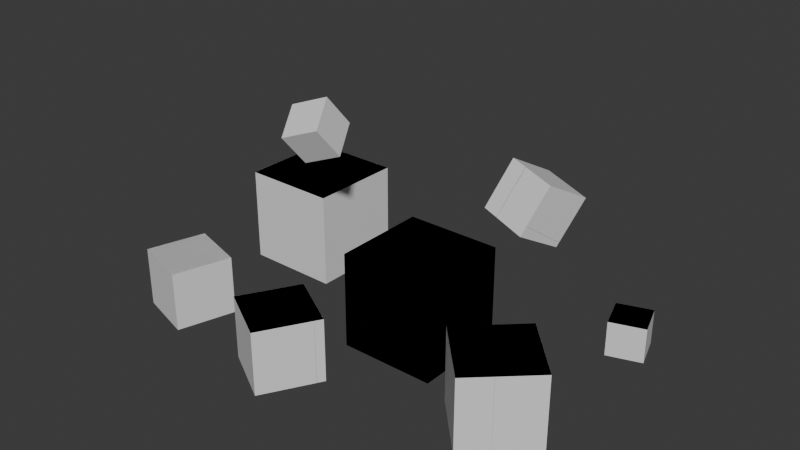# Source: Data_RandPerFace.blend  (saved by Blender 4.3.34; exported with 4.5.12 LTS)
import bpy
from mathutils import Matrix  # noqa: F401  (used for matrix-valued properties, if any)

bpy.ops.wm.read_factory_settings(use_empty=True)
scene = bpy.context.scene
scene.name = 'Scene'

# ---- collections
col_collection = bpy.data.collections.new('Collection'); scene.collection.children.link(col_collection)
col_collection_2 = bpy.data.collections.new('Collection 2'); scene.collection.children.link(col_collection_2)

# ---- materials (node trees are filled in below, after node groups)
mat_material = bpy.data.materials.new('Material')
mat_material.alpha_threshold = 0.0
mat_material.roughness = 0.5
mat_material.line_color = (0.0, 0.0, 0.0, 1.0)

# ---- material node trees
mat_material.use_nodes = True; mat_material.node_tree.nodes.clear()
_N = mat_material.node_tree.nodes; _L = mat_material.node_tree.links
n0 = _N.new('ShaderNodeOutputMaterial'); n0.name = 'Material Output'; n0.location = (300, 300)
n1 = _N.new('ShaderNodeBsdfPrincipled'); n1.name = 'Principled BSDF'; n1.location = (10, 300)
n1.inputs[3].default_value = 1.45
_L.new(n1.outputs[0], n0.inputs[0])
n0.is_active_output = True

# ---- world
world_world = bpy.data.worlds.new('World'); scene.world = world_world
world_world.use_nodes = True; world_world.node_tree.nodes.clear()
_N = world_world.node_tree.nodes; _L = world_world.node_tree.links
n0 = _N.new('ShaderNodeOutputWorld'); n0.name = 'World Output'; n0.location = (300, 300)
n1 = _N.new('ShaderNodeBackground'); n1.name = 'Background'; n1.location = (10, 300)
n1.inputs[0].default_value = (0.05088, 0.05088, 0.05088, 1.0)
_L.new(n1.outputs[0], n0.inputs[0])
n0.is_active_output = True
world_world.color = (0.05088, 0.05088, 0.05088)
world_world.sun_shadow_jitter_overblur = 0.0

# ---- meshes
me_bakedmesh_data = bpy.data.meshes.new('BakedMesh.DATA')
me_bakedmesh_data.from_pydata([(-1.248, -1.843, 0.6459), (-1.248, -1.843, -0.6459), (-0.1293, -2.488, 0.6459), (-0.1293, -2.488, -0.6459), (-1.894, -2.962, 0.6459), (-1.894, -2.962, -0.6459), (-0.7749, -3.607, 0.6459), (-0.7749, -3.607, -0.6459), (-4.905, 2.487, 1.003), (-4.905, 2.487, -1.003), (-2.899, 2.472, 1.003), (-2.899, 2.472, -1.003), (-4.92, 0.481, 1.003), (-4.92, 0.481, -1.003), (-2.914, 0.4656, 1.003), (-2.914, 0.4656, -1.003), (3.239, 1.664, 0.3508), (3.239, 1.664, -0.3508), (3.906, 1.883, 0.3508), (3.906, 1.883, -0.3508), (3.458, 0.9971, 0.3508), (3.458, 0.9971, -0.3508), (4.125, 1.216, 0.3508), (4.125, 1.216, -0.3508), (-4.87, -1.079, 0.169), (-4.87, -1.079, -1.089), (-3.666, -1.442, 0.169), (-3.666, -1.442, -1.089), (-5.233, -2.283, 0.169), (-5.233, -2.283, -1.089), (-4.029, -2.646, 0.169), (-4.029, -2.646, -1.089), (1.0, 1.0, 1.0), (1.0, 1.0, -1.0), (1.0, -1.0, 1.0), (1.0, -1.0, -1.0), (-1.0, 1.0, 1.0), (-1.0, 1.0, -1.0), (-1.0, -1.0, 1.0), (-1.0, -1.0, -1.0), (1.457, 3.417, 1.272), (1.156, 2.925, 0.2645), (1.229, 2.422, 1.826), (0.9279, 1.93, 0.8183), (0.3587, 3.758, 1.433), (0.05783, 3.266, 0.4256), (0.1307, 2.763, 1.987), (-0.1702, 2.271, 0.9794), (-1.814, -0.4809, 3.736), (-1.697, -0.01238, 3.117), (-1.515, -1.085, 3.334), (-1.399, -0.6169, 2.716), (-2.53, -0.6563, 3.468), (-2.414, -0.1879, 2.85), (-2.232, -1.261, 3.067), (-2.115, -0.7924, 2.448), (2.855, -0.4175, 0.7621), (2.855, -0.4175, -0.7621), (3.893, -1.533, 0.7621), (3.893, -1.533, -0.7621), (1.739, -1.456, 0.7621), (1.739, -1.456, -0.7621), (2.778, -2.572, 0.7621), (2.778, -2.572, -0.7621)], [], [(0, 4, 6, 2), (3, 2, 6, 7), (7, 6, 4, 5), (5, 1, 3, 7), (1, 0, 2, 3), (5, 4, 0, 1), (8, 12, 14, 10), (11, 10, 14, 15), (15, 14, 12, 13), (13, 9, 11, 15), (9, 8, 10, 11), (13, 12, 8, 9), (16, 20, 22, 18), (19, 18, 22, 23), (23, 22, 20, 21), (21, 17, 19, 23), (17, 16, 18, 19), (21, 20, 16, 17), (24, 28, 30, 26), (27, 26, 30, 31), (31, 30, 28, 29), (29, 25, 27, 31), (25, 24, 26, 27), (29, 28, 24, 25), (32, 36, 38, 34), (35, 34, 38, 39), (39, 38, 36, 37), (37, 33, 35, 39), (33, 32, 34, 35), (37, 36, 32, 33), (40, 44, 46, 42), (43, 42, 46, 47), (47, 46, 44, 45), (45, 41, 43, 47), (41, 40, 42, 43), (45, 44, 40, 41), (48, 52, 54, 50), (51, 50, 54, 55), (55, 54, 52, 53), (53, 49, 51, 55), (49, 48, 50, 51), (53, 52, 48, 49), (56, 60, 62, 58), (59, 58, 62, 63), (63, 62, 60, 61), (61, 57, 59, 63), (57, 56, 58, 59), (61, 60, 56, 57)])
_uv = me_bakedmesh_data.uv_layers.new(name='UVMap')
_uv.uv.foreach_set('vector', [0.625, 0.5, 0.875, 0.5, 0.875, 0.75, 0.625, 0.75, 0.375, 0.75, 0.625, 0.75, 0.625, 1.0, 0.375, 1.0, 0.375, 0.0, 0.625, 0.0, 0.625, 0.25, 0.375, 0.25, 0.125, 0.5, 0.375, 0.5, 0.375, 0.75, 0.125, 0.75, 0.375, 0.5, 0.625, 0.5, 0.625, 0.75, 0.375, 0.75, 0.375, 0.25, 0.625, 0.25, 0.625, 0.5, 0.375, 0.5, 0.625, 0.5, 0.875, 0.5, 0.875, 0.75, 0.625, 0.75, 0.375, 0.75, 0.625, 0.75, 0.625, 1.0, 0.375, 1.0, 0.375, 0.0, 0.625, 0.0, 0.625, 0.25, 0.375, 0.25, 0.125, 0.5, 0.375, 0.5, 0.375, 0.75, 0.125, 0.75, 0.375, 0.5, 0.625, 0.5, 0.625, 0.75, 0.375, 0.75, 0.375, 0.25, 0.625, 0.25, 0.625, 0.5, 0.375, 0.5, 0.625, 0.5, 0.875, 0.5, 0.875, 0.75, 0.625, 0.75, 0.375, 0.75, 0.625, 0.75, 0.625, 1.0, 0.375, 1.0, 0.375, 0.0, 0.625, 0.0, 0.625, 0.25, 0.375, 0.25, 0.125, 0.5, 0.375, 0.5, 0.375, 0.75, 0.125, 0.75, 0.375, 0.5, 0.625, 0.5, 0.625, 0.75, 0.375, 0.75, 0.375, 0.25, 0.625, 0.25, 0.625, 0.5, 0.375, 0.5, 0.625, 0.5, 0.875, 0.5, 0.875, 0.75, 0.625, 0.75, 0.375, 0.75, 0.625, 0.75, 0.625, 1.0, 0.375, 1.0, 0.375, 0.0, 0.625, 0.0, 0.625, 0.25, 0.375, 0.25, 0.125, 0.5, 0.375, 0.5, 0.375, 0.75, 0.125, 0.75, 0.375, 0.5, 0.625, 0.5, 0.625, 0.75, 0.375, 0.75, 0.375, 0.25, 0.625, 0.25, 0.625, 0.5, 0.375, 0.5, 0.625, 0.5, 0.875, 0.5, 0.875, 0.75, 0.625, 0.75, 0.375, 0.75, 0.625, 0.75, 0.625, 1.0, 0.375, 1.0, 0.375, 0.0, 0.625, 0.0, 0.625, 0.25, 0.375, 0.25, 0.125, 0.5, 0.375, 0.5, 0.375, 0.75, 0.125, 0.75, 0.375, 0.5, 0.625, 0.5, 0.625, 0.75, 0.375, 0.75, 0.375, 0.25, 0.625, 0.25, 0.625, 0.5, 0.375, 0.5, 0.625, 0.5, 0.875, 0.5, 0.875, 0.75, 0.625, 0.75, 0.375, 0.75, 0.625, 0.75, 0.625, 1.0, 0.375, 1.0, 0.375, 0.0, 0.625, 0.0, 0.625, 0.25, 0.375, 0.25, 0.125, 0.5, 0.375, 0.5, 0.375, 0.75, 0.125, 0.75, 0.375, 0.5, 0.625, 0.5, 0.625, 0.75, 0.375, 0.75, 0.375, 0.25, 0.625, 0.25, 0.625, 0.5, 0.375, 0.5, 0.625, 0.5, 0.875, 0.5, 0.875, 0.75, 0.625, 0.75, 0.375, 0.75, 0.625, 0.75, 0.625, 1.0, 0.375, 1.0, 0.375, 0.0, 0.625, 0.0, 0.625, 0.25, 0.375, 0.25, 0.125, 0.5, 0.375, 0.5, 0.375, 0.75, 0.125, 0.75, 0.375, 0.5, 0.625, 0.5, 0.625, 0.75, 0.375, 0.75, 0.375, 0.25, 0.625, 0.25, 0.625, 0.5, 0.375, 0.5, 0.625, 0.5, 0.875, 0.5, 0.875, 0.75, 0.625, 0.75, 0.375, 0.75, 0.625, 0.75, 0.625, 1.0, 0.375, 1.0, 0.375, 0.0, 0.625, 0.0, 0.625, 0.25, 0.375, 0.25, 0.125, 0.5, 0.375, 0.5, 0.375, 0.75, 0.125, 0.75, 0.375, 0.5, 0.625, 0.5, 0.625, 0.75, 0.375, 0.75, 0.375, 0.25, 0.625, 0.25, 0.625, 0.5, 0.375, 0.5])
_uv.active_render = True
_uv = me_bakedmesh_data.uv_layers.new(name='UVMap.BakedData.1')
_uv.uv.foreach_set('vector', [0.02128, 1.0, 0.02128, 1.0, 0.02128, 1.0, 0.02128, 1.0, 0.7021, 1.0, 0.7021, 1.0, 0.7021, 1.0, 0.7021, 1.0, 0.766, 1.0, 0.766, 1.0, 0.766, 1.0, 0.766, 1.0, 0.0, 1.0, 0.0, 1.0, 0.0, 1.0, 0.0, 1.0, 0.4255, 1.0, 0.4255, 1.0, 0.4255, 1.0, 0.4255, 1.0, 0.4894, 1.0, 0.4894, 1.0, 0.4894, 1.0, 0.4894, 1.0, 0.2979, 1.0, 0.2979, 1.0, 0.2979, 1.0, 0.2979, 1.0, 0.2553, 1.0, 0.2553, 1.0, 0.2553, 1.0, 0.2553, 1.0, 0.1489, 1.0, 0.1489, 1.0, 0.1489, 1.0, 0.1489, 1.0, 0.5957, 1.0, 0.5957, 1.0, 0.5957, 1.0, 0.5957, 1.0, 0.9362, 1.0, 0.9362, 1.0, 0.9362, 1.0, 0.9362, 1.0, 1.0, 1.0, 1.0, 1.0, 1.0, 1.0, 1.0, 1.0, 0.9787, 1.0, 0.9787, 1.0, 0.9787, 1.0, 0.9787, 1.0, 0.1064, 1.0, 0.1064, 1.0, 0.1064, 1.0, 0.1064, 1.0, 0.8936, 1.0, 0.8936, 1.0, 0.8936, 1.0, 0.8936, 1.0, 0.234, 1.0, 0.234, 1.0, 0.234, 1.0, 0.234, 1.0, 0.4468, 1.0, 0.4468, 1.0, 0.4468, 1.0, 0.4468, 1.0, 0.5745, 1.0, 0.5745, 1.0, 0.5745, 1.0, 0.5745, 1.0, 0.3191, 1.0, 0.3191, 1.0, 0.3191, 1.0, 0.3191, 1.0, 0.2128, 1.0, 0.2128, 1.0, 0.2128, 1.0, 0.2128, 1.0, 0.9574, 1.0, 0.9574, 1.0, 0.9574, 1.0, 0.9574, 1.0, 0.06383, 1.0, 0.06383, 1.0, 0.06383, 1.0, 0.06383, 1.0, 0.1915, 1.0, 0.1915, 1.0, 0.1915, 1.0, 0.1915, 1.0, 0.08511, 1.0, 0.08511, 1.0, 0.08511, 1.0, 0.08511, 1.0, 0.8298, 1.0, 0.8298, 1.0, 0.8298, 1.0, 0.8298, 1.0, 0.617, 1.0, 0.617, 1.0, 0.617, 1.0, 0.617, 1.0, 0.8085, 1.0, 0.8085, 1.0, 0.8085, 1.0, 0.8085, 1.0, 0.3617, 1.0, 0.3617, 1.0, 0.3617, 1.0, 0.3617, 1.0, 0.7447, 1.0, 0.7447, 1.0, 0.7447, 1.0, 0.7447, 1.0, 0.8723, 1.0, 0.8723, 1.0, 0.8723, 1.0, 0.8723, 1.0, 0.8511, 1.0, 0.8511, 1.0, 0.8511, 1.0, 0.8511, 1.0, 0.1277, 1.0, 0.1277, 1.0, 0.1277, 1.0, 0.1277, 1.0, 0.7234, 1.0, 0.7234, 1.0, 0.7234, 1.0, 0.7234, 1.0, 0.383, 1.0, 0.383, 1.0, 0.383, 1.0, 0.383, 1.0, 0.1702, 1.0, 0.1702, 1.0, 0.1702, 1.0, 0.1702, 1.0, 0.9149, 1.0, 0.9149, 1.0, 0.9149, 1.0, 0.9149, 1.0, 0.2766, 1.0, 0.2766, 1.0, 0.2766, 1.0, 0.2766, 1.0, 0.7872, 1.0, 0.7872, 1.0, 0.7872, 1.0, 0.7872, 1.0, 0.4681, 1.0, 0.4681, 1.0, 0.4681, 1.0, 0.4681, 1.0, 0.6383, 1.0, 0.6383, 1.0, 0.6383, 1.0, 0.6383, 1.0, 0.4043, 1.0, 0.4043, 1.0, 0.4043, 1.0, 0.4043, 1.0, 0.5319, 1.0, 0.5319, 1.0, 0.5319, 1.0, 0.5319, 1.0, 0.6596, 1.0, 0.6596, 1.0, 0.6596, 1.0, 0.6596, 1.0, 0.6809, 1.0, 0.6809, 1.0, 0.6809, 1.0, 0.6809, 1.0, 0.3404, 1.0, 0.3404, 1.0, 0.3404, 1.0, 0.3404, 1.0, 0.04255, 1.0, 0.04255, 1.0, 0.04255, 1.0, 0.04255, 1.0, 0.5532, 1.0, 0.5532, 1.0, 0.5532, 1.0, 0.5532, 1.0, 0.5106, 1.0, 0.5106, 1.0, 0.5106, 1.0, 0.5106, 1.0])
me_bakedmesh_data.materials.append(mat_material)
me_bakedmesh_data.update()
me_cube_004 = bpy.data.meshes.new('Cube.004')
me_cube_004.from_pydata([(1.0, 1.0, 1.0), (1.0, 1.0, -1.0), (1.0, -1.0, 1.0), (1.0, -1.0, -1.0), (-1.0, 1.0, 1.0), (-1.0, 1.0, -1.0), (-1.0, -1.0, 1.0), (-1.0, -1.0, -1.0)], [], [(0, 4, 6, 2), (3, 2, 6, 7), (7, 6, 4, 5), (5, 1, 3, 7), (1, 0, 2, 3), (5, 4, 0, 1)])
_uv = me_cube_004.uv_layers.new(name='UVMap')
_uv.uv.foreach_set('vector', [0.625, 0.5, 0.875, 0.5, 0.875, 0.75, 0.625, 0.75, 0.375, 0.75, 0.625, 0.75, 0.625, 1.0, 0.375, 1.0, 0.375, 0.0, 0.625, 0.0, 0.625, 0.25, 0.375, 0.25, 0.125, 0.5, 0.375, 0.5, 0.375, 0.75, 0.125, 0.75, 0.375, 0.5, 0.625, 0.5, 0.625, 0.75, 0.375, 0.75, 0.375, 0.25, 0.625, 0.25, 0.625, 0.5, 0.375, 0.5])
me_cube_004.materials.append(mat_material)
me_cube_004.use_mirror_vertex_groups = False
me_cube_004.update()
me_cube_005 = bpy.data.meshes.new('Cube.005')
me_cube_005.from_pydata([(1.0, 1.0, 1.0), (1.0, 1.0, -1.0), (1.0, -1.0, 1.0), (1.0, -1.0, -1.0), (-1.0, 1.0, 1.0), (-1.0, 1.0, -1.0), (-1.0, -1.0, 1.0), (-1.0, -1.0, -1.0)], [], [(0, 4, 6, 2), (3, 2, 6, 7), (7, 6, 4, 5), (5, 1, 3, 7), (1, 0, 2, 3), (5, 4, 0, 1)])
_uv = me_cube_005.uv_layers.new(name='UVMap')
_uv.uv.foreach_set('vector', [0.625, 0.5, 0.875, 0.5, 0.875, 0.75, 0.625, 0.75, 0.375, 0.75, 0.625, 0.75, 0.625, 1.0, 0.375, 1.0, 0.375, 0.0, 0.625, 0.0, 0.625, 0.25, 0.375, 0.25, 0.125, 0.5, 0.375, 0.5, 0.375, 0.75, 0.125, 0.75, 0.375, 0.5, 0.625, 0.5, 0.625, 0.75, 0.375, 0.75, 0.375, 0.25, 0.625, 0.25, 0.625, 0.5, 0.375, 0.5])
me_cube_005.materials.append(mat_material)
me_cube_005.use_mirror_vertex_groups = False
me_cube_005.update()
me_cube_006 = bpy.data.meshes.new('Cube.006')
me_cube_006.from_pydata([(1.0, 1.0, 1.0), (1.0, 1.0, -1.0), (1.0, -1.0, 1.0), (1.0, -1.0, -1.0), (-1.0, 1.0, 1.0), (-1.0, 1.0, -1.0), (-1.0, -1.0, 1.0), (-1.0, -1.0, -1.0)], [], [(0, 4, 6, 2), (3, 2, 6, 7), (7, 6, 4, 5), (5, 1, 3, 7), (1, 0, 2, 3), (5, 4, 0, 1)])
_uv = me_cube_006.uv_layers.new(name='UVMap')
_uv.uv.foreach_set('vector', [0.625, 0.5, 0.875, 0.5, 0.875, 0.75, 0.625, 0.75, 0.375, 0.75, 0.625, 0.75, 0.625, 1.0, 0.375, 1.0, 0.375, 0.0, 0.625, 0.0, 0.625, 0.25, 0.375, 0.25, 0.125, 0.5, 0.375, 0.5, 0.375, 0.75, 0.125, 0.75, 0.375, 0.5, 0.625, 0.5, 0.625, 0.75, 0.375, 0.75, 0.375, 0.25, 0.625, 0.25, 0.625, 0.5, 0.375, 0.5])
me_cube_006.materials.append(mat_material)
me_cube_006.use_mirror_vertex_groups = False
me_cube_006.update()
me_cube_007 = bpy.data.meshes.new('Cube.007')
me_cube_007.from_pydata([(1.0, 1.0, 1.0), (1.0, 1.0, -1.0), (1.0, -1.0, 1.0), (1.0, -1.0, -1.0), (-1.0, 1.0, 1.0), (-1.0, 1.0, -1.0), (-1.0, -1.0, 1.0), (-1.0, -1.0, -1.0)], [], [(0, 4, 6, 2), (3, 2, 6, 7), (7, 6, 4, 5), (5, 1, 3, 7), (1, 0, 2, 3), (5, 4, 0, 1)])
_uv = me_cube_007.uv_layers.new(name='UVMap')
_uv.uv.foreach_set('vector', [0.625, 0.5, 0.875, 0.5, 0.875, 0.75, 0.625, 0.75, 0.375, 0.75, 0.625, 0.75, 0.625, 1.0, 0.375, 1.0, 0.375, 0.0, 0.625, 0.0, 0.625, 0.25, 0.375, 0.25, 0.125, 0.5, 0.375, 0.5, 0.375, 0.75, 0.125, 0.75, 0.375, 0.5, 0.625, 0.5, 0.625, 0.75, 0.375, 0.75, 0.375, 0.25, 0.625, 0.25, 0.625, 0.5, 0.375, 0.5])
me_cube_007.materials.append(mat_material)
me_cube_007.use_mirror_vertex_groups = False
me_cube_007.update()
me_cube = bpy.data.meshes.new('Cube')
me_cube.from_pydata([(1.0, 1.0, 1.0), (1.0, 1.0, -1.0), (1.0, -1.0, 1.0), (1.0, -1.0, -1.0), (-1.0, 1.0, 1.0), (-1.0, 1.0, -1.0), (-1.0, -1.0, 1.0), (-1.0, -1.0, -1.0)], [], [(0, 4, 6, 2), (3, 2, 6, 7), (7, 6, 4, 5), (5, 1, 3, 7), (1, 0, 2, 3), (5, 4, 0, 1)])
_uv = me_cube.uv_layers.new(name='UVMap')
_uv.uv.foreach_set('vector', [0.625, 0.5, 0.875, 0.5, 0.875, 0.75, 0.625, 0.75, 0.375, 0.75, 0.625, 0.75, 0.625, 1.0, 0.375, 1.0, 0.375, 0.0, 0.625, 0.0, 0.625, 0.25, 0.375, 0.25, 0.125, 0.5, 0.375, 0.5, 0.375, 0.75, 0.125, 0.75, 0.375, 0.5, 0.625, 0.5, 0.625, 0.75, 0.375, 0.75, 0.375, 0.25, 0.625, 0.25, 0.625, 0.5, 0.375, 0.5])
me_cube.materials.append(mat_material)
me_cube.use_mirror_vertex_groups = False
me_cube.update()
me_cube_001 = bpy.data.meshes.new('Cube.001')
me_cube_001.from_pydata([(1.0, 1.0, 1.0), (1.0, 1.0, -1.0), (1.0, -1.0, 1.0), (1.0, -1.0, -1.0), (-1.0, 1.0, 1.0), (-1.0, 1.0, -1.0), (-1.0, -1.0, 1.0), (-1.0, -1.0, -1.0)], [], [(0, 4, 6, 2), (3, 2, 6, 7), (7, 6, 4, 5), (5, 1, 3, 7), (1, 0, 2, 3), (5, 4, 0, 1)])
_uv = me_cube_001.uv_layers.new(name='UVMap')
_uv.uv.foreach_set('vector', [0.625, 0.5, 0.875, 0.5, 0.875, 0.75, 0.625, 0.75, 0.375, 0.75, 0.625, 0.75, 0.625, 1.0, 0.375, 1.0, 0.375, 0.0, 0.625, 0.0, 0.625, 0.25, 0.375, 0.25, 0.125, 0.5, 0.375, 0.5, 0.375, 0.75, 0.125, 0.75, 0.375, 0.5, 0.625, 0.5, 0.625, 0.75, 0.375, 0.75, 0.375, 0.25, 0.625, 0.25, 0.625, 0.5, 0.375, 0.5])
me_cube_001.materials.append(mat_material)
me_cube_001.use_mirror_vertex_groups = False
me_cube_001.update()
me_cube_002 = bpy.data.meshes.new('Cube.002')
me_cube_002.from_pydata([(1.0, 1.0, 1.0), (1.0, 1.0, -1.0), (1.0, -1.0, 1.0), (1.0, -1.0, -1.0), (-1.0, 1.0, 1.0), (-1.0, 1.0, -1.0), (-1.0, -1.0, 1.0), (-1.0, -1.0, -1.0)], [], [(0, 4, 6, 2), (3, 2, 6, 7), (7, 6, 4, 5), (5, 1, 3, 7), (1, 0, 2, 3), (5, 4, 0, 1)])
_uv = me_cube_002.uv_layers.new(name='UVMap')
_uv.uv.foreach_set('vector', [0.625, 0.5, 0.875, 0.5, 0.875, 0.75, 0.625, 0.75, 0.375, 0.75, 0.625, 0.75, 0.625, 1.0, 0.375, 1.0, 0.375, 0.0, 0.625, 0.0, 0.625, 0.25, 0.375, 0.25, 0.125, 0.5, 0.375, 0.5, 0.375, 0.75, 0.125, 0.75, 0.375, 0.5, 0.625, 0.5, 0.625, 0.75, 0.375, 0.75, 0.375, 0.25, 0.625, 0.25, 0.625, 0.5, 0.375, 0.5])
me_cube_002.materials.append(mat_material)
me_cube_002.use_mirror_vertex_groups = False
me_cube_002.update()
me_cube_003 = bpy.data.meshes.new('Cube.003')
me_cube_003.from_pydata([(1.0, 1.0, 1.0), (1.0, 1.0, -1.0), (1.0, -1.0, 1.0), (1.0, -1.0, -1.0), (-1.0, 1.0, 1.0), (-1.0, 1.0, -1.0), (-1.0, -1.0, 1.0), (-1.0, -1.0, -1.0)], [], [(0, 4, 6, 2), (3, 2, 6, 7), (7, 6, 4, 5), (5, 1, 3, 7), (1, 0, 2, 3), (5, 4, 0, 1)])
_uv = me_cube_003.uv_layers.new(name='UVMap')
_uv.uv.foreach_set('vector', [0.625, 0.5, 0.875, 0.5, 0.875, 0.75, 0.625, 0.75, 0.375, 0.75, 0.625, 0.75, 0.625, 1.0, 0.375, 1.0, 0.375, 0.0, 0.625, 0.0, 0.625, 0.25, 0.375, 0.25, 0.125, 0.5, 0.375, 0.5, 0.375, 0.75, 0.125, 0.75, 0.375, 0.5, 0.625, 0.5, 0.625, 0.75, 0.375, 0.75, 0.375, 0.25, 0.625, 0.25, 0.625, 0.5, 0.375, 0.5])
me_cube_003.materials.append(mat_material)
me_cube_003.use_mirror_vertex_groups = False
me_cube_003.update()

# ---- objects
ob_bakedmesh_data = bpy.data.objects.new('BakedMesh.DATA', me_bakedmesh_data)
ob_cube_004 = bpy.data.objects.new('Cube.004', me_cube_004)
ob_cube_005 = bpy.data.objects.new('Cube.005', me_cube_005)
ob_cube_006 = bpy.data.objects.new('Cube.006', me_cube_006)
ob_cube_007 = bpy.data.objects.new('Cube.007', me_cube_007)
ob_cube = bpy.data.objects.new('Cube', me_cube)
ob_cube_001 = bpy.data.objects.new('Cube.001', me_cube_001)
ob_cube_002 = bpy.data.objects.new('Cube.002', me_cube_002)
ob_cube_003 = bpy.data.objects.new('Cube.003', me_cube_003)

# ---- transforms, parenting, visibility, modifiers, constraints
ob_bakedmesh_data.location = (0.0, 0.0, 0.0)
ob_cube_004.location = (-1.012, -2.725, 0.0)
ob_cube_004.rotation_euler = (0.0, -0.0, 1.047)
ob_cube_004.scale = (0.6459, 0.6459, 0.6459)
ob_cube_004.lock_rotations_4d = False
ob_cube_004.empty_display_type = 'ARROWS'
ob_cube_004.lineart.crease_threshold = 0.0
ob_cube_005.location = (-3.91, 1.476, 0.0)
ob_cube_005.rotation_euler = (0.0, -0.0, 1.563)
ob_cube_005.scale = (1.003, 1.003, 1.003)
ob_cube_005.lock_rotations_4d = False
ob_cube_005.empty_display_type = 'ARROWS'
ob_cube_005.lineart.crease_threshold = 0.0
ob_cube_006.location = (3.682, 1.44, 0.0)
ob_cube_006.rotation_euler = (0.0, -0.0, 1.888)
ob_cube_006.scale = (0.3508, 0.3508, 0.3508)
ob_cube_006.lock_rotations_4d = False
ob_cube_006.empty_display_type = 'ARROWS'
ob_cube_006.lineart.crease_threshold = 0.0
ob_cube_007.location = (-4.449, -1.862, -0.4598)
ob_cube_007.rotation_euler = (0.0, -0.0, 1.278)
ob_cube_007.scale = (0.6288, 0.6288, 0.6288)
ob_cube_007.lock_rotations_4d = False
ob_cube_007.empty_display_type = 'ARROWS'
ob_cube_007.lineart.crease_threshold = 0.0
ob_cube.location = (0.0, 0.0, 0.0)
ob_cube.lock_rotations_4d = False
ob_cube.empty_display_type = 'ARROWS'
ob_cube.lineart.crease_threshold = 0.0
ob_cube_001.location = (0.6433, 2.844, 1.126)
ob_cube_001.rotation_euler = (-0.5025, 0.1392, -0.3014)
ob_cube_001.scale = (0.5806, 0.5806, 0.5806)
ob_cube_001.lock_rotations_4d = False
ob_cube_001.empty_display_type = 'ARROWS'
ob_cube_001.lineart.crease_threshold = 0.0
ob_cube_002.location = (-1.965, -0.6366, 3.092)
ob_cube_002.rotation_euler = (0.5759, -0.3483, 0.2402)
ob_cube_002.scale = (0.3923, 0.3923, 0.3923)
ob_cube_002.lock_rotations_4d = False
ob_cube_002.empty_display_type = 'ARROWS'
ob_cube_002.lineart.crease_threshold = 0.0
ob_cube_003.location = (2.816, -1.495, 0.0)
ob_cube_003.rotation_euler = (0.0, -0.0, 0.7496)
ob_cube_003.scale = (0.7621, 0.7621, 0.7621)
ob_cube_003.lock_rotations_4d = False
ob_cube_003.empty_display_type = 'ARROWS'
ob_cube_003.lineart.crease_threshold = 0.0

# ---- collection membership
scene.collection.objects.link(ob_bakedmesh_data)
col_collection.objects.link(ob_cube_004)
col_collection.objects.link(ob_cube_005)
col_collection.objects.link(ob_cube_006)
col_collection.objects.link(ob_cube_007)
col_collection_2.objects.link(ob_cube)
col_collection_2.objects.link(ob_cube_001)
col_collection_2.objects.link(ob_cube_002)
col_collection_2.objects.link(ob_cube_003)

# ---- scene / render settings (as saved in the file)
scene.frame_start = 1; scene.frame_end = 250; scene.frame_set(1)
scene.render.engine = 'BLENDER_EEVEE_NEXT'
bpy.context.view_layer.update()

# ---- added for rendering (the .blend has no active camera and no usable light): camera, sun
cam_auto = bpy.data.cameras.new('AutoCamera')
cam_auto.lens = 50.0
cam_auto.sensor_width = 36.0
cam_auto.clip_end = 1000.0
ob_auto_camera = bpy.data.objects.new('AutoCamera', cam_auto)
scene.collection.objects.link(ob_auto_camera)
ob_auto_camera.location = (11.3339, -14.19, 10.834)
ob_auto_camera.rotation_euler = (1.09748, -7.21219e-08, 0.694738)
scene.camera = ob_auto_camera
light_auto_sun = bpy.data.lights.new('AutoSun', 'SUN')
light_auto_sun.energy = 3.0
light_auto_sun.angle = 0.0523599
ob_auto_sun = bpy.data.objects.new('AutoSun', light_auto_sun)
scene.collection.objects.link(ob_auto_sun)
ob_auto_sun.rotation_euler = (0.872665, 0.174533, 0.523599)
bpy.context.view_layer.update()
